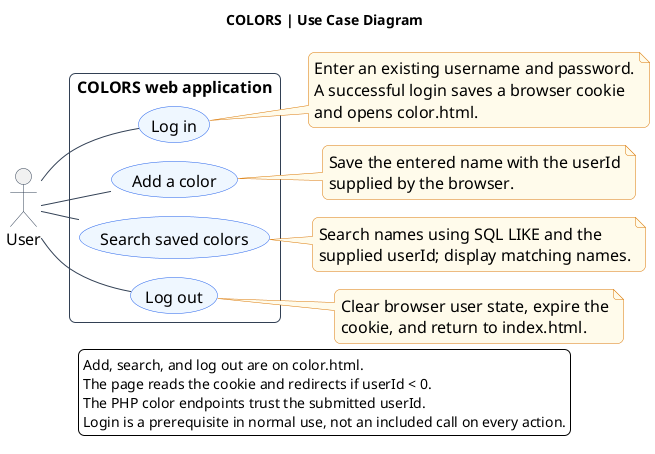

The diagram above was rendered by PlantUML. Its source (embedded in the PNG):
@startuml
!pragma layout smetana
title COLORS | Use Case Diagram
left to right direction

skinparam backgroundColor white
skinparam defaultFontName SansSerif
skinparam defaultFontSize 16
skinparam shadowing false
skinparam roundCorner 12
skinparam ArrowColor #334155
skinparam actorBorderColor #334155
skinparam usecaseBackgroundColor #EFF6FF
skinparam usecaseBorderColor #2563EB
skinparam rectangleBorderColor #334155
skinparam noteBackgroundColor #FFFBEB
skinparam noteBorderColor #D97706

actor User

rectangle "COLORS web application" {
  usecase "Log in" as Login
  usecase "Add a color" as Add
  usecase "Search saved colors" as Search
  usecase "Log out" as Logout
}

User -- Login
User -- Add
User -- Search
User -- Logout

note right of Login
  Enter an existing username and password.
  A successful login saves a browser cookie
  and opens color.html.
end note

note right of Add
  Save the entered name with the userId
  supplied by the browser.
end note

note right of Search
  Search names using SQL LIKE and the
  supplied userId; display matching names.
end note

note right of Logout
  Clear browser user state, expire the
  cookie, and return to index.html.
end note

legend bottom
  Add, search, and log out are on color.html.
  The page reads the cookie and redirects if userId < 0.
  The PHP color endpoints trust the submitted userId.
  Login is a prerequisite in normal use, not an included call on every action.
endlegend
@enduml